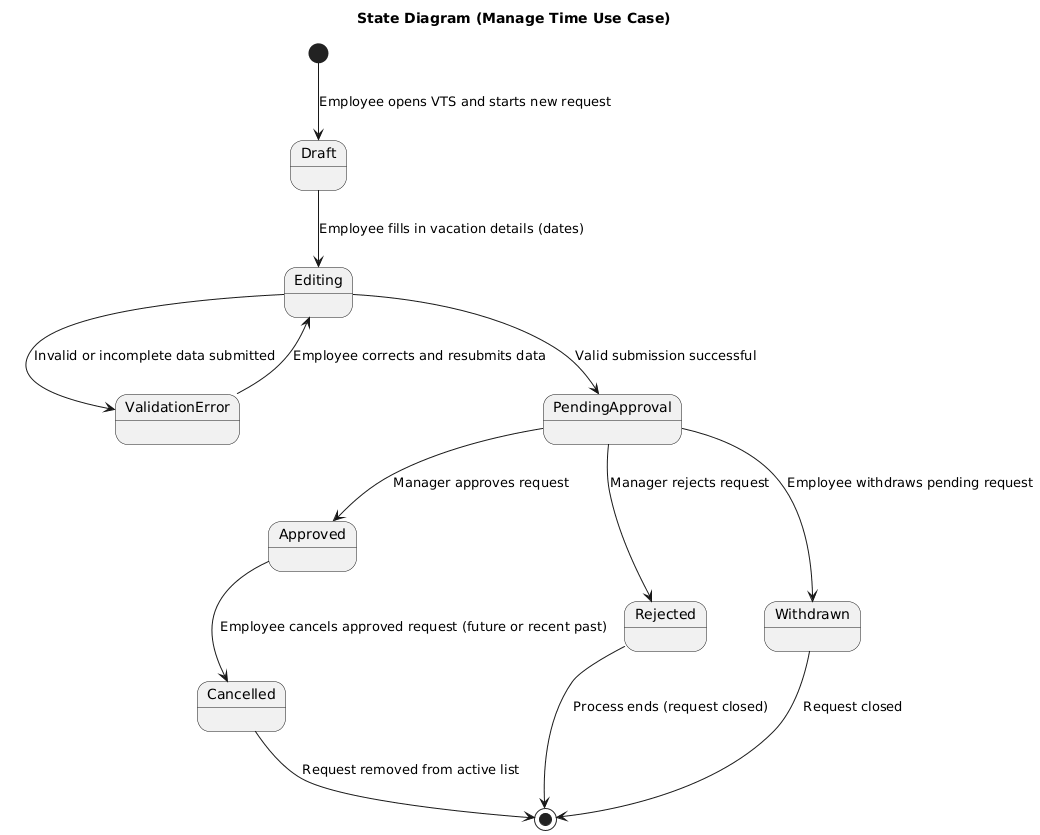

The diagram above was rendered by PlantUML. Its source (embedded in the PNG):
@startuml
title "State Diagram (Manage Time Use Case)"

[*] --> Draft : Employee opens VTS and starts new request

Draft --> Editing : Employee fills in vacation details (dates)
Editing --> ValidationError : Invalid or incomplete data submitted
ValidationError --> Editing : Employee corrects and resubmits data

Editing --> PendingApproval : Valid submission successful
PendingApproval --> Approved : Manager approves request
PendingApproval --> Rejected : Manager rejects request

Approved --> Cancelled : Employee cancels approved request (future or recent past)
Rejected --> [*] : Process ends (request closed)
Cancelled --> [*] : Request removed from active list

PendingApproval --> Withdrawn : Employee withdraws pending request
Withdrawn --> [*] : Request closed
@enduml